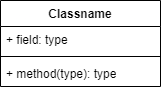

The diagram above was exported from draw.io. Its source (the exported page's mxGraphModel, read from the mxfile embedded in the PNG):
<mxGraphModel dx="1050" dy="591" grid="1" gridSize="10" guides="1" tooltips="1" connect="1" arrows="1" fold="1" page="1" pageScale="1" pageWidth="827" pageHeight="1169" math="0" shadow="0">
  <root>
    <mxCell id="0" />
    <mxCell id="1" parent="0" />
    <mxCell id="PpWsyIpX_qgF2IGkZaWw-1" value="Classname" style="swimlane;fontStyle=1;align=center;verticalAlign=top;childLayout=stackLayout;horizontal=1;startSize=26;horizontalStack=0;resizeParent=1;resizeParentMax=0;resizeLast=0;collapsible=1;marginBottom=0;whiteSpace=wrap;html=1;" vertex="1" parent="1">
      <mxGeometry x="330" y="260" width="160" height="86" as="geometry" />
    </mxCell>
    <mxCell id="PpWsyIpX_qgF2IGkZaWw-2" value="+ field: type" style="text;strokeColor=none;fillColor=none;align=left;verticalAlign=top;spacingLeft=4;spacingRight=4;overflow=hidden;rotatable=0;points=[[0,0.5],[1,0.5]];portConstraint=eastwest;whiteSpace=wrap;html=1;" vertex="1" parent="PpWsyIpX_qgF2IGkZaWw-1">
      <mxGeometry y="26" width="160" height="26" as="geometry" />
    </mxCell>
    <mxCell id="PpWsyIpX_qgF2IGkZaWw-3" value="" style="line;strokeWidth=1;fillColor=none;align=left;verticalAlign=middle;spacingTop=-1;spacingLeft=3;spacingRight=3;rotatable=0;labelPosition=right;points=[];portConstraint=eastwest;strokeColor=inherit;" vertex="1" parent="PpWsyIpX_qgF2IGkZaWw-1">
      <mxGeometry y="52" width="160" height="8" as="geometry" />
    </mxCell>
    <mxCell id="PpWsyIpX_qgF2IGkZaWw-4" value="+ method(type): type" style="text;strokeColor=none;fillColor=none;align=left;verticalAlign=top;spacingLeft=4;spacingRight=4;overflow=hidden;rotatable=0;points=[[0,0.5],[1,0.5]];portConstraint=eastwest;whiteSpace=wrap;html=1;" vertex="1" parent="PpWsyIpX_qgF2IGkZaWw-1">
      <mxGeometry y="60" width="160" height="26" as="geometry" />
    </mxCell>
  </root>
</mxGraphModel>